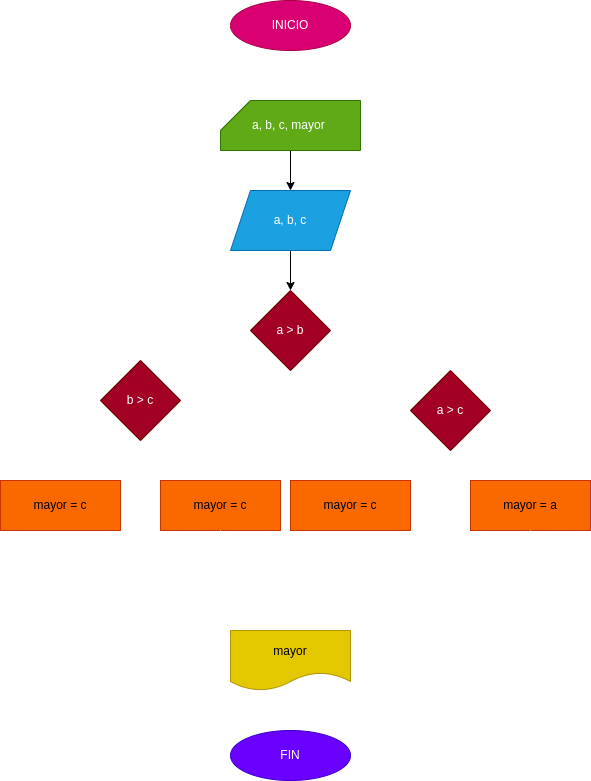

The diagram above was exported from draw.io. Its source (the exported page's mxGraphModel, read from the mxfile embedded in the PNG):
<mxGraphModel dx="639" dy="472" grid="1" gridSize="10" guides="1" tooltips="1" connect="1" arrows="1" fold="1" page="1" pageScale="1" pageWidth="827" pageHeight="1169" math="0" shadow="0">
  <root>
    <mxCell id="0" />
    <mxCell id="1" parent="0" />
    <mxCell id="6" style="edgeStyle=none;html=1;entryX=0.5;entryY=0;entryDx=0;entryDy=0;entryPerimeter=0;strokeColor=#FFFFFF;" edge="1" parent="1" source="2" target="3">
      <mxGeometry relative="1" as="geometry" />
    </mxCell>
    <mxCell id="2" value="INICIO" style="ellipse;whiteSpace=wrap;html=1;fillColor=#d80073;fontColor=#ffffff;strokeColor=#A50040;" vertex="1" parent="1">
      <mxGeometry x="260" y="10" width="120" height="50" as="geometry" />
    </mxCell>
    <mxCell id="7" style="edgeStyle=none;html=1;entryX=0.5;entryY=0;entryDx=0;entryDy=0;" edge="1" parent="1" source="3" target="4">
      <mxGeometry relative="1" as="geometry" />
    </mxCell>
    <mxCell id="3" value="a, b, c, mayor&amp;nbsp;" style="shape=card;whiteSpace=wrap;html=1;fillColor=#60a917;fontColor=#ffffff;strokeColor=#2D7600;" vertex="1" parent="1">
      <mxGeometry x="250" y="110" width="140" height="50" as="geometry" />
    </mxCell>
    <mxCell id="8" style="edgeStyle=none;html=1;entryX=0.5;entryY=0;entryDx=0;entryDy=0;" edge="1" parent="1" source="4" target="5">
      <mxGeometry relative="1" as="geometry" />
    </mxCell>
    <mxCell id="4" value="a, b, c" style="shape=parallelogram;perimeter=parallelogramPerimeter;whiteSpace=wrap;html=1;fixedSize=1;fillColor=#1ba1e2;fontColor=#ffffff;strokeColor=#006EAF;" vertex="1" parent="1">
      <mxGeometry x="260" y="200" width="120" height="60" as="geometry" />
    </mxCell>
    <mxCell id="10" style="edgeStyle=none;html=1;entryX=0.5;entryY=0;entryDx=0;entryDy=0;strokeColor=#FFFFFF;" edge="1" parent="1" source="5" target="9">
      <mxGeometry relative="1" as="geometry">
        <Array as="points">
          <mxPoint x="480" y="340" />
        </Array>
      </mxGeometry>
    </mxCell>
    <mxCell id="18" style="edgeStyle=none;html=1;entryX=0.5;entryY=0;entryDx=0;entryDy=0;endArrow=classic;endFill=1;strokeColor=#FFFFFF;" edge="1" parent="1" source="5" target="17">
      <mxGeometry relative="1" as="geometry">
        <Array as="points">
          <mxPoint x="170" y="340" />
        </Array>
      </mxGeometry>
    </mxCell>
    <mxCell id="5" value="a &amp;gt; b" style="rhombus;whiteSpace=wrap;html=1;fillColor=#a20025;fontColor=#ffffff;strokeColor=#6F0000;" vertex="1" parent="1">
      <mxGeometry x="280" y="300" width="80" height="80" as="geometry" />
    </mxCell>
    <mxCell id="12" style="edgeStyle=none;html=1;entryX=0.5;entryY=0;entryDx=0;entryDy=0;strokeColor=#FFFFFF;" edge="1" parent="1" source="9" target="11">
      <mxGeometry relative="1" as="geometry">
        <Array as="points">
          <mxPoint x="560" y="420" />
        </Array>
      </mxGeometry>
    </mxCell>
    <mxCell id="15" style="edgeStyle=none;html=1;entryX=0.5;entryY=0;entryDx=0;entryDy=0;strokeColor=#FFFFFF;" edge="1" parent="1" source="9" target="14">
      <mxGeometry relative="1" as="geometry">
        <Array as="points">
          <mxPoint x="380" y="420" />
        </Array>
      </mxGeometry>
    </mxCell>
    <mxCell id="9" value="a &amp;gt; c" style="rhombus;whiteSpace=wrap;html=1;fillColor=#a20025;fontColor=#ffffff;strokeColor=#6F0000;" vertex="1" parent="1">
      <mxGeometry x="440" y="380" width="80" height="80" as="geometry" />
    </mxCell>
    <mxCell id="11" value="mayor = a" style="rounded=0;whiteSpace=wrap;html=1;fillColor=#fa6800;fontColor=#000000;strokeColor=#C73500;" vertex="1" parent="1">
      <mxGeometry x="500" y="490" width="120" height="50" as="geometry" />
    </mxCell>
    <mxCell id="16" style="edgeStyle=none;html=1;entryX=0.5;entryY=1;entryDx=0;entryDy=0;strokeColor=#FFFFFF;endArrow=none;endFill=0;" edge="1" parent="1" source="14" target="11">
      <mxGeometry relative="1" as="geometry">
        <Array as="points">
          <mxPoint x="380" y="580" />
          <mxPoint x="470" y="580" />
          <mxPoint x="560" y="580" />
        </Array>
      </mxGeometry>
    </mxCell>
    <mxCell id="14" value="mayor = c" style="rounded=0;whiteSpace=wrap;html=1;fillColor=#fa6800;fontColor=#000000;strokeColor=#C73500;" vertex="1" parent="1">
      <mxGeometry x="320" y="490" width="120" height="50" as="geometry" />
    </mxCell>
    <mxCell id="21" style="edgeStyle=none;html=1;entryX=0.5;entryY=0;entryDx=0;entryDy=0;endArrow=classic;endFill=1;strokeColor=#FFFFFF;" edge="1" parent="1" source="17" target="19">
      <mxGeometry relative="1" as="geometry">
        <Array as="points">
          <mxPoint x="250" y="410" />
        </Array>
      </mxGeometry>
    </mxCell>
    <mxCell id="22" style="edgeStyle=none;html=1;entryX=0.5;entryY=0;entryDx=0;entryDy=0;endArrow=classic;endFill=1;strokeColor=#FFFFFF;" edge="1" parent="1" source="17" target="20">
      <mxGeometry relative="1" as="geometry">
        <Array as="points">
          <mxPoint x="90" y="410" />
        </Array>
      </mxGeometry>
    </mxCell>
    <mxCell id="17" value="b &amp;gt; c" style="rhombus;whiteSpace=wrap;html=1;fillColor=#a20025;fontColor=#ffffff;strokeColor=#6F0000;" vertex="1" parent="1">
      <mxGeometry x="130" y="370" width="80" height="80" as="geometry" />
    </mxCell>
    <mxCell id="19" value="mayor = c" style="rounded=0;whiteSpace=wrap;html=1;fillColor=#fa6800;fontColor=#000000;strokeColor=#C73500;" vertex="1" parent="1">
      <mxGeometry x="190" y="490" width="120" height="50" as="geometry" />
    </mxCell>
    <mxCell id="23" style="edgeStyle=none;html=1;entryX=0.5;entryY=1;entryDx=0;entryDy=0;endArrow=none;endFill=0;strokeColor=#FFFFFF;" edge="1" parent="1" source="20" target="19">
      <mxGeometry relative="1" as="geometry">
        <Array as="points">
          <mxPoint x="90" y="580" />
          <mxPoint x="250" y="580" />
        </Array>
      </mxGeometry>
    </mxCell>
    <mxCell id="20" value="mayor = c" style="rounded=0;whiteSpace=wrap;html=1;fillColor=#fa6800;fontColor=#000000;strokeColor=#C73500;" vertex="1" parent="1">
      <mxGeometry x="30" y="490" width="120" height="50" as="geometry" />
    </mxCell>
    <mxCell id="27" style="edgeStyle=none;html=1;endArrow=none;endFill=0;strokeColor=#FFFFFF;" edge="1" parent="1" source="26">
      <mxGeometry relative="1" as="geometry">
        <mxPoint x="480" y="580" as="targetPoint" />
        <Array as="points">
          <mxPoint x="320" y="610" />
          <mxPoint x="480" y="610" />
        </Array>
      </mxGeometry>
    </mxCell>
    <mxCell id="28" style="edgeStyle=none;html=1;endArrow=none;endFill=0;strokeColor=#FFFFFF;" edge="1" parent="1" source="26">
      <mxGeometry relative="1" as="geometry">
        <mxPoint x="160" y="580" as="targetPoint" />
        <Array as="points">
          <mxPoint x="320" y="610" />
          <mxPoint x="160" y="610" />
        </Array>
      </mxGeometry>
    </mxCell>
    <mxCell id="30" style="edgeStyle=none;html=1;entryX=0.5;entryY=0;entryDx=0;entryDy=0;endArrow=none;endFill=0;strokeColor=#FFFFFF;" edge="1" parent="1" source="26" target="29">
      <mxGeometry relative="1" as="geometry" />
    </mxCell>
    <mxCell id="26" value="mayor" style="shape=document;whiteSpace=wrap;html=1;boundedLbl=1;fillColor=#e3c800;fontColor=#000000;strokeColor=#B09500;" vertex="1" parent="1">
      <mxGeometry x="260" y="640" width="120" height="60" as="geometry" />
    </mxCell>
    <mxCell id="29" value="FIN" style="ellipse;whiteSpace=wrap;html=1;fillColor=#6a00ff;fontColor=#ffffff;strokeColor=#3700CC;" vertex="1" parent="1">
      <mxGeometry x="260" y="740" width="120" height="50" as="geometry" />
    </mxCell>
  </root>
</mxGraphModel>